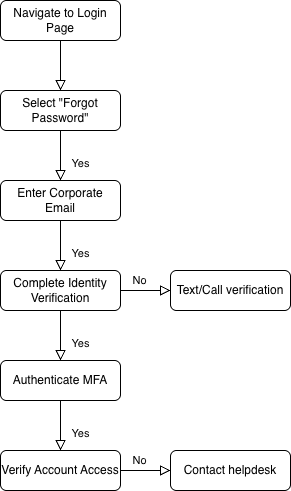

The diagram above was exported from draw.io. Its source (the exported page's mxGraphModel, read from the mxfile embedded in the PNG):
<mxGraphModel dx="688" dy="415" grid="1" gridSize="10" guides="1" tooltips="1" connect="1" arrows="1" fold="1" page="1" pageScale="1" pageWidth="827" pageHeight="1169" math="0" shadow="0">
  <root>
    <mxCell id="WIyWlLk6GJQsqaUBKTNV-0" />
    <mxCell id="WIyWlLk6GJQsqaUBKTNV-1" parent="WIyWlLk6GJQsqaUBKTNV-0" />
    <mxCell id="WIyWlLk6GJQsqaUBKTNV-2" edge="1" parent="WIyWlLk6GJQsqaUBKTNV-1" source="WIyWlLk6GJQsqaUBKTNV-3" style="rounded=0;html=1;jettySize=auto;orthogonalLoop=1;fontSize=11;endArrow=block;endFill=0;endSize=8;strokeWidth=1;shadow=0;labelBackgroundColor=none;edgeStyle=orthogonalEdgeStyle;" value="">
      <mxGeometry relative="1" as="geometry">
        <mxPoint x="220" y="170" as="targetPoint" />
      </mxGeometry>
    </mxCell>
    <mxCell id="WIyWlLk6GJQsqaUBKTNV-3" parent="WIyWlLk6GJQsqaUBKTNV-1" style="rounded=1;whiteSpace=wrap;html=1;fontSize=12;glass=0;strokeWidth=1;shadow=0;" value="&lt;span style=&quot;text-align: left;&quot;&gt;Navigate to Login Page&lt;/span&gt;" vertex="1">
      <mxGeometry height="40" width="120" x="160" y="80" as="geometry" />
    </mxCell>
    <mxCell id="WIyWlLk6GJQsqaUBKTNV-8" edge="1" parent="WIyWlLk6GJQsqaUBKTNV-1" style="rounded=0;html=1;jettySize=auto;orthogonalLoop=1;fontSize=11;endArrow=block;endFill=0;endSize=8;strokeWidth=1;shadow=0;labelBackgroundColor=none;edgeStyle=orthogonalEdgeStyle;" target="WIyWlLk6GJQsqaUBKTNV-11" value="Yes">
      <mxGeometry relative="1" x="0.3333" y="20" as="geometry">
        <mxPoint as="offset" />
        <mxPoint x="220" y="300" as="sourcePoint" />
      </mxGeometry>
    </mxCell>
    <mxCell id="WIyWlLk6GJQsqaUBKTNV-11" parent="WIyWlLk6GJQsqaUBKTNV-1" style="rounded=1;whiteSpace=wrap;html=1;fontSize=12;glass=0;strokeWidth=1;shadow=0;" value="&lt;span style=&quot;text-align: left;&quot;&gt;Complete Identity Verification&lt;/span&gt;" vertex="1">
      <mxGeometry height="40" width="120" x="160" y="350" as="geometry" />
    </mxCell>
    <mxCell id="ZNlfe7q9jkxHldpH29xg-14" edge="1" parent="WIyWlLk6GJQsqaUBKTNV-1" source="WIyWlLk6GJQsqaUBKTNV-11" style="rounded=0;html=1;jettySize=auto;orthogonalLoop=1;fontSize=11;endArrow=block;endFill=0;endSize=8;strokeWidth=1;shadow=0;labelBackgroundColor=none;edgeStyle=orthogonalEdgeStyle;exitX=0.5;exitY=1;exitDx=0;exitDy=0;" target="ZNlfe7q9jkxHldpH29xg-15" value="Yes">
      <mxGeometry relative="1" x="0.3333" y="20" as="geometry">
        <mxPoint as="offset" />
        <mxPoint x="220" y="400" as="sourcePoint" />
      </mxGeometry>
    </mxCell>
    <mxCell id="ZNlfe7q9jkxHldpH29xg-15" parent="WIyWlLk6GJQsqaUBKTNV-1" style="rounded=1;whiteSpace=wrap;html=1;fontSize=12;glass=0;strokeWidth=1;shadow=0;" value="&lt;span style=&quot;text-align: left;&quot;&gt;Authenticate MFA&lt;/span&gt;" vertex="1">
      <mxGeometry height="40" width="120" x="160" y="440" as="geometry" />
    </mxCell>
    <mxCell id="ZNlfe7q9jkxHldpH29xg-16" edge="1" parent="WIyWlLk6GJQsqaUBKTNV-1" style="rounded=0;html=1;jettySize=auto;orthogonalLoop=1;fontSize=11;endArrow=block;endFill=0;endSize=8;strokeWidth=1;shadow=0;labelBackgroundColor=none;edgeStyle=orthogonalEdgeStyle;" target="ZNlfe7q9jkxHldpH29xg-17" value="Yes">
      <mxGeometry relative="1" x="0.3333" y="20" as="geometry">
        <mxPoint as="offset" />
        <mxPoint x="220" y="480" as="sourcePoint" />
      </mxGeometry>
    </mxCell>
    <mxCell id="ZNlfe7q9jkxHldpH29xg-17" parent="WIyWlLk6GJQsqaUBKTNV-1" style="rounded=1;whiteSpace=wrap;html=1;fontSize=12;glass=0;strokeWidth=1;shadow=0;" value="&lt;span style=&quot;text-align: left;&quot;&gt;Verify Account Access&lt;/span&gt;" vertex="1">
      <mxGeometry height="40" width="120" x="160" y="530" as="geometry" />
    </mxCell>
    <mxCell id="ZNlfe7q9jkxHldpH29xg-18" edge="1" parent="WIyWlLk6GJQsqaUBKTNV-1" style="edgeStyle=orthogonalEdgeStyle;rounded=0;html=1;jettySize=auto;orthogonalLoop=1;fontSize=11;endArrow=block;endFill=0;endSize=8;strokeWidth=1;shadow=0;labelBackgroundColor=none;" target="ZNlfe7q9jkxHldpH29xg-19" value="No">
      <mxGeometry relative="1" x="0.1833" y="11" as="geometry">
        <mxPoint x="-6" y="1" as="offset" />
        <Array as="points">
          <mxPoint x="280" y="370" />
        </Array>
        <mxPoint x="280" y="380" as="sourcePoint" />
      </mxGeometry>
    </mxCell>
    <mxCell id="ZNlfe7q9jkxHldpH29xg-19" parent="WIyWlLk6GJQsqaUBKTNV-1" style="rounded=1;whiteSpace=wrap;html=1;fontSize=12;glass=0;strokeWidth=1;shadow=0;" value="Text/Call verification" vertex="1">
      <mxGeometry height="40" width="120" x="330" y="350" as="geometry" />
    </mxCell>
    <mxCell id="ZNlfe7q9jkxHldpH29xg-22" parent="WIyWlLk6GJQsqaUBKTNV-1" style="rounded=1;whiteSpace=wrap;html=1;fontSize=12;glass=0;strokeWidth=1;shadow=0;" value="&lt;span style=&quot;text-align: left;&quot;&gt;Select &quot;Forgot Password&quot;&lt;/span&gt;" vertex="1">
      <mxGeometry height="40" width="120" x="160" y="170" as="geometry" />
    </mxCell>
    <mxCell id="ZNlfe7q9jkxHldpH29xg-23" edge="1" parent="WIyWlLk6GJQsqaUBKTNV-1" style="rounded=0;html=1;jettySize=auto;orthogonalLoop=1;fontSize=11;endArrow=block;endFill=0;endSize=8;strokeWidth=1;shadow=0;labelBackgroundColor=none;edgeStyle=orthogonalEdgeStyle;" target="ZNlfe7q9jkxHldpH29xg-24" value="Yes">
      <mxGeometry relative="1" x="0.3333" y="20" as="geometry">
        <mxPoint as="offset" />
        <mxPoint x="220" y="210" as="sourcePoint" />
      </mxGeometry>
    </mxCell>
    <mxCell id="ZNlfe7q9jkxHldpH29xg-24" parent="WIyWlLk6GJQsqaUBKTNV-1" style="rounded=1;whiteSpace=wrap;html=1;fontSize=12;glass=0;strokeWidth=1;shadow=0;" value="&lt;span style=&quot;text-align: left;&quot;&gt;Enter Corporate Email&lt;/span&gt;" vertex="1">
      <mxGeometry height="40" width="120" x="160" y="260" as="geometry" />
    </mxCell>
    <mxCell id="ZNlfe7q9jkxHldpH29xg-27" edge="1" parent="WIyWlLk6GJQsqaUBKTNV-1" style="edgeStyle=orthogonalEdgeStyle;rounded=0;html=1;jettySize=auto;orthogonalLoop=1;fontSize=11;endArrow=block;endFill=0;endSize=8;strokeWidth=1;shadow=0;labelBackgroundColor=none;" target="ZNlfe7q9jkxHldpH29xg-28" value="No">
      <mxGeometry relative="1" x="0.1833" y="11" as="geometry">
        <mxPoint x="-6" y="1" as="offset" />
        <Array as="points">
          <mxPoint x="280" y="550" />
        </Array>
        <mxPoint x="280" y="560" as="sourcePoint" />
      </mxGeometry>
    </mxCell>
    <mxCell id="ZNlfe7q9jkxHldpH29xg-28" parent="WIyWlLk6GJQsqaUBKTNV-1" style="rounded=1;whiteSpace=wrap;html=1;fontSize=12;glass=0;strokeWidth=1;shadow=0;" value="Contact helpdesk" vertex="1">
      <mxGeometry height="40" width="120" x="330" y="530" as="geometry" />
    </mxCell>
  </root>
</mxGraphModel>